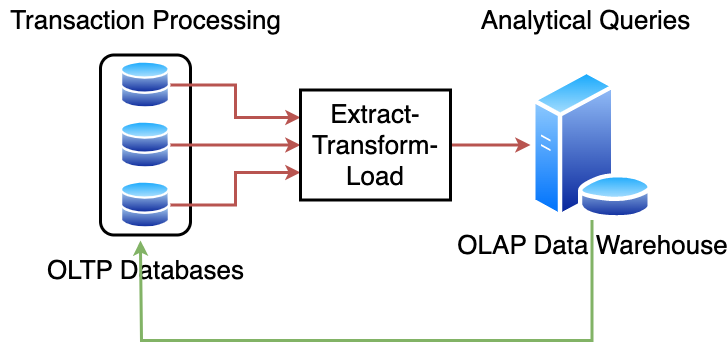

The diagram above was exported from draw.io. Its source (the exported page's mxGraphModel, read from the mxfile embedded in the PNG):
<mxGraphModel dx="891" dy="660" grid="1" gridSize="10" guides="1" tooltips="1" connect="1" arrows="1" fold="1" page="1" pageScale="1" pageWidth="827" pageHeight="1169" math="0" shadow="0">
  <root>
    <mxCell id="0" />
    <mxCell id="1" parent="0" />
    <mxCell id="UkX6gevivU25612aKEME-4" value="" style="rounded=1;whiteSpace=wrap;html=1;strokeWidth=3;" vertex="1" parent="1">
      <mxGeometry x="250" y="154.5" width="90" height="180" as="geometry" />
    </mxCell>
    <mxCell id="UkX6gevivU25612aKEME-14" style="edgeStyle=orthogonalEdgeStyle;rounded=0;orthogonalLoop=1;jettySize=auto;html=1;entryX=0;entryY=0.25;entryDx=0;entryDy=0;strokeWidth=3;fillColor=#f8cecc;strokeColor=#b85450;" edge="1" parent="1" source="UkX6gevivU25612aKEME-1" target="UkX6gevivU25612aKEME-9">
      <mxGeometry relative="1" as="geometry" />
    </mxCell>
    <mxCell id="UkX6gevivU25612aKEME-1" value="" style="image;aspect=fixed;perimeter=ellipsePerimeter;html=1;align=center;shadow=0;dashed=0;spacingTop=3;image=img/lib/active_directory/databases.svg;" vertex="1" parent="1">
      <mxGeometry x="270" y="160" width="50" height="49" as="geometry" />
    </mxCell>
    <mxCell id="UkX6gevivU25612aKEME-16" style="edgeStyle=orthogonalEdgeStyle;rounded=0;orthogonalLoop=1;jettySize=auto;html=1;entryX=0;entryY=0.5;entryDx=0;entryDy=0;strokeWidth=3;fillColor=#f8cecc;strokeColor=#b85450;" edge="1" parent="1" source="UkX6gevivU25612aKEME-2" target="UkX6gevivU25612aKEME-9">
      <mxGeometry relative="1" as="geometry" />
    </mxCell>
    <mxCell id="UkX6gevivU25612aKEME-2" value="" style="image;aspect=fixed;perimeter=ellipsePerimeter;html=1;align=center;shadow=0;dashed=0;spacingTop=3;image=img/lib/active_directory/databases.svg;" vertex="1" parent="1">
      <mxGeometry x="270" y="220" width="50" height="49" as="geometry" />
    </mxCell>
    <mxCell id="UkX6gevivU25612aKEME-17" style="edgeStyle=orthogonalEdgeStyle;rounded=0;orthogonalLoop=1;jettySize=auto;html=1;entryX=0;entryY=0.75;entryDx=0;entryDy=0;strokeWidth=3;fillColor=#f8cecc;strokeColor=#b85450;" edge="1" parent="1" source="UkX6gevivU25612aKEME-3" target="UkX6gevivU25612aKEME-9">
      <mxGeometry relative="1" as="geometry" />
    </mxCell>
    <mxCell id="UkX6gevivU25612aKEME-3" value="" style="image;aspect=fixed;perimeter=ellipsePerimeter;html=1;align=center;shadow=0;dashed=0;spacingTop=3;image=img/lib/active_directory/databases.svg;" vertex="1" parent="1">
      <mxGeometry x="270" y="280" width="50" height="49" as="geometry" />
    </mxCell>
    <mxCell id="UkX6gevivU25612aKEME-8" value="&lt;font style=&quot;font-size: 26px;&quot;&gt;OLTP Databases&lt;/font&gt;" style="text;html=1;align=center;verticalAlign=middle;resizable=0;points=[];autosize=1;strokeColor=none;fillColor=none;" vertex="1" parent="1">
      <mxGeometry x="185" y="350" width="220" height="40" as="geometry" />
    </mxCell>
    <mxCell id="UkX6gevivU25612aKEME-18" style="edgeStyle=orthogonalEdgeStyle;rounded=0;orthogonalLoop=1;jettySize=auto;html=1;strokeWidth=3;fillColor=#f8cecc;strokeColor=#b85450;" edge="1" parent="1" source="UkX6gevivU25612aKEME-9" target="UkX6gevivU25612aKEME-11">
      <mxGeometry relative="1" as="geometry" />
    </mxCell>
    <mxCell id="UkX6gevivU25612aKEME-9" value="&lt;font style=&quot;font-size: 26px;&quot;&gt;Extract-&lt;br&gt;Transform-&lt;br&gt;Load&lt;/font&gt;" style="rounded=0;whiteSpace=wrap;html=1;strokeWidth=3;" vertex="1" parent="1">
      <mxGeometry x="450" y="189.5" width="150" height="110" as="geometry" />
    </mxCell>
    <mxCell id="UkX6gevivU25612aKEME-11" value="&lt;font style=&quot;font-size: 26px;&quot;&gt;OLAP Data Warehouse&lt;/font&gt;" style="image;aspect=fixed;perimeter=ellipsePerimeter;html=1;align=center;shadow=0;dashed=0;spacingTop=3;image=img/lib/active_directory/database_server.svg;" vertex="1" parent="1">
      <mxGeometry x="680" y="169.5" width="123" height="150" as="geometry" />
    </mxCell>
    <mxCell id="UkX6gevivU25612aKEME-12" value="&lt;font style=&quot;font-size: 26px;&quot;&gt;Transaction Processing&lt;/font&gt;" style="text;html=1;align=center;verticalAlign=middle;resizable=0;points=[];autosize=1;strokeColor=none;fillColor=none;" vertex="1" parent="1">
      <mxGeometry x="150" y="100" width="290" height="40" as="geometry" />
    </mxCell>
    <mxCell id="UkX6gevivU25612aKEME-13" value="&lt;font style=&quot;font-size: 26px;&quot;&gt;Analytical Queries&lt;/font&gt;" style="text;html=1;align=center;verticalAlign=middle;resizable=0;points=[];autosize=1;strokeColor=none;fillColor=none;" vertex="1" parent="1">
      <mxGeometry x="620" y="100" width="230" height="40" as="geometry" />
    </mxCell>
    <mxCell id="UkX6gevivU25612aKEME-19" style="edgeStyle=orthogonalEdgeStyle;rounded=0;orthogonalLoop=1;jettySize=auto;html=1;strokeWidth=3;fillColor=#d5e8d4;strokeColor=#82b366;" edge="1" parent="1" source="UkX6gevivU25612aKEME-11">
      <mxGeometry relative="1" as="geometry">
        <mxPoint x="290" y="340" as="targetPoint" />
        <Array as="points">
          <mxPoint x="742" y="440" />
          <mxPoint x="291" y="440" />
        </Array>
      </mxGeometry>
    </mxCell>
  </root>
</mxGraphModel>